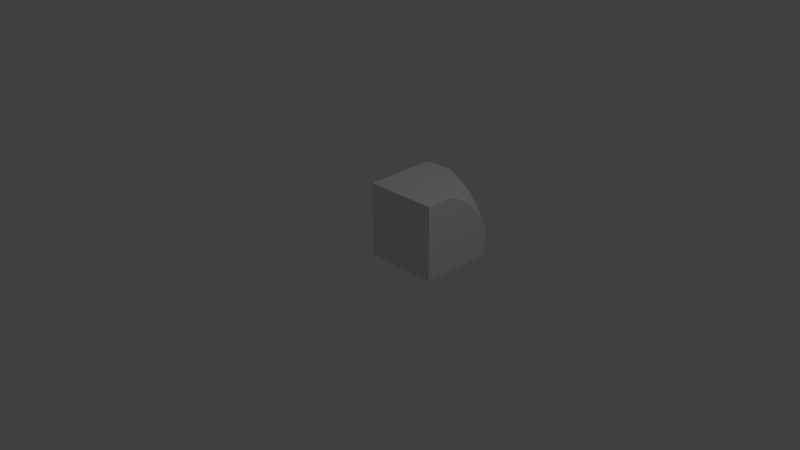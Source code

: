 # Source: shapes.blend  (saved by Blender 2.69.0; exported with 4.5.12 LTS)
import bpy
from mathutils import Matrix  # noqa: F401  (used for matrix-valued properties, if any)

bpy.ops.wm.read_factory_settings(use_empty=True)
scene = bpy.context.scene
scene.name = 'Scene'

# ---- collections
col_collection_1 = bpy.data.collections.new('Collection 1'); scene.collection.children.link(col_collection_1)

# ---- world
world_world = bpy.data.worlds.new('World'); scene.world = world_world
world_world.color = (0.05088, 0.05088, 0.05088)
world_world.use_sun_shadow = False
world_world.sun_shadow_jitter_overblur = 0.0
world_world.cycles.sampling_method = 'MANUAL'
world_world.cycles.sample_map_resolution = 256

# ---- cameras
cam_camera = bpy.data.cameras.new('Camera')
cam_camera.clip_end = 100.0
cam_camera.lens = 35.0
cam_camera.sensor_width = 32.0
cam_camera.sensor_height = 18.0
cam_camera.ortho_scale = 7.314
cam_camera.dof.focus_distance = 0.0
cam_camera.dof.aperture_fstop = 128.0

# ---- lights
light_lamp = bpy.data.lights.new('Lamp', 'POINT')
light_lamp.transmission_factor = 0.0
light_lamp.cutoff_distance = 30.0
light_lamp.energy = 100.0
light_lamp.shadow_buffer_clip_start = 1.001
light_lamp.shadow_soft_size = 0.1
light_lamp.shadow_maximum_resolution = 0.006
light_lamp.use_absolute_resolution = True
light_lamp.cycles.use_multiple_importance_sampling = False

# ---- meshes
me_cube_001 = bpy.data.meshes.new('Cube.001')
me_cube_001.from_pydata([(0.0, 1.0, 0.4293), (0.2983, 1.0, 0.0), (0.0, 1.0, 0.0), (0.0, 1.0, 0.9886), (0.4194, 1.0, 0.9828), (0.9839, 1.0, 0.4165), (0.9141, 1.0, 0.0), (0.0, 1.0, 0.9929), (0.4061, 1.0, 0.9884), (0.6071, 1.0, 0.8798), (0.5154, 1.0, 0.9365), (0.9723, 1.0, 0.0), (0.0, 1.0, 1.0), (0.3737, 1.0, 1.0), (0.417, 0.9918, 0.9928), (0.5116, 1.0, 0.9386), (0.5148, 0.9975, 0.9396), (0.6102, 0.9976, 0.8807), (0.6915, 1.0, 0.8147), (0.6106, 1.0, 0.8774), (0.9744, 1.0, -5.551e-17), (0.0, 0.9952, 1.0), (0.4017, 0.99, 1.0), (0.5948, 0.9289, 0.9625), (0.7014, 0.9918, 0.817), (0.7845, 1.0, 0.7246), (0.7024, 1.0, 0.8052), (0.9989, 1.0, 0.3775), (0.9831, 1.0, -5.551e-17), (0.9889, 1.0, 0.405), (0.0, 0.991, 1.0), (0.4149, 0.9848, 1.0), (0.4381, 0.9741, 1.0), (0.5004, 0.9437, 1.0), (0.5298, 0.927, 1.0), (0.6904, 0.9261, 0.8994), (0.7647, 1.0, 0.7456), (0.8545, 1.0, 0.6402), (0.8305, 1.0, 0.6713), (1.0, 0.988, 0.4055), (1.0, 0.9995, 0.3757), (1.0, 1.0, 0.3742), (0.997, 1.0, 0.0), (-5.551e-17, 0.9857, 1.0), (0.5857, 0.8927, 1.0), (0.6749, 0.8519, 0.9807), (0.7806, 0.9177, 0.8316), (0.7872, 0.9805, 0.7498), (0.8587, 0.9744, 0.6755), (0.922, 1.0, 0.5382), (0.8905, 1.0, 0.589), (1.0, 0.9441, 0.5012), (0.9981, 0.9449, 0.5041), (1.0, 0.9779, 0.0), (1.0, 0.9849, 5.551e-17), (1.0, 1.0, 0.0), (0.0, 0.8942, 1.0), (0.8274, 0.677, 1.0), (0.6437, 0.8519, 1.0), (0.7695, 0.8465, 0.9134), (0.8642, 0.9042, 0.7606), (0.9295, 0.9628, 0.5934), (0.9435, 1.0, 0.4998), (1.0, 0.9426, 0.5042), (1.0, 0.9443, 0.0), (0.8285, 0.6758, 1.0), (-1.11e-16, 0.8938, 1.0), (0.8286, 0.6756, 1.0), (0.7436, 0.7673, 1.0), (0.7515, 0.7597, 1.0), (0.6699, 0.8317, 1.0), (0.7534, 0.7671, 0.9935), (0.8577, 0.836, 0.8417), (0.9367, 0.8934, 0.6837), (1.0, 0.9309, 0.5237), (1.0, 0.9176, 0.0), (0.0, 0.0, 1.0), (0.8286, 0.0, 1.0), (0.9178, 0.6669, 0.9252), (0.8459, 0.7597, 0.9222), (0.9382, 0.821, 0.7673), (1.0, 0.8852, 0.5985), (1.0, 0.8788, 0.608), (1.0, 0.159, 0.0), (1.0, 0.8959, 0.0), (0.8663, 0.0, 1.0), (0.8986, 0.5792, 1.0), (0.9309, 0.7477, 0.847), (1.0, 0.8077, 0.6994), (1.0, 0.8179, 0.6874), (1.0, 0.665, 0.8363), (1.0, 0.0, 0.7061), (1.0, 0.0, 0.0), (0.8991, 0.0, 1.0), (0.8995, 0.5777, 1.0), (0.8987, 0.5791, 1.0), (0.9839, 0.5697, 0.9222), (0.9988, 0.6543, 0.847), (1.0, 0.7415, 0.7694), (1.0, 0.0, 0.8416), (0.8995, 0.0, 1.0), (0.9624, 0.4794, 0.9935), (1.0, 0.7335, 0.7772), (1.0, 0.6524, 0.8469), (1.0, 0.0, 0.8469), (1.0, 0.654, 0.8457), (0.9326, 0.0, 1.0), (0.9596, 0.4701, 1.0), (0.9548, 0.48, 1.0), (1.0, 0.4752, 0.9561), (1.0, 0.5426, 0.9198), (1.0, 0.5671, 0.9052), (1.0, 0.4121, 0.985), (1.0, 0.0, 0.9315), (0.9596, 0.0, 1.0), (1.0, -5.551e-17, 0.9919), (0.998, 0.0, 1.0), (0.998, 0.3801, 1.0), (1.0, 0.38, 0.9982), (1.0, 0.0, 0.9991), (1.0, 0.0, 1.0), (1.0, 0.3746, 1.0), (0.0, 0.0, 0.0)], [], [(0, 1, 2), (0, 3, 4, 5), (1, 0, 5, 6), (6, 5, 11), (4, 10, 9, 5), (18, 5, 9, 19), (4, 15, 10), (18, 26, 25, 5), (25, 38, 37, 5), (37, 50, 49, 5), (5, 29, 27, 20), (27, 28, 20), (26, 36, 25), (49, 62, 5), (11, 5, 20), (8, 4, 3, 7), (28, 27, 41, 42), (13, 8, 7, 12), (42, 41, 55), (83, 90, 91, 92), (83, 74, 90), (91, 90, 99), (84, 51, 74, 83), (90, 105, 103, 99), (103, 104, 99), (64, 51, 75), (113, 112, 115), (51, 63, 74), (89, 98, 90, 74), (75, 51, 84), (103, 110, 112, 104), (112, 113, 104), (74, 81, 82, 89), (98, 102, 90), (39, 51, 64, 53), (103, 111, 110), (110, 109, 112), (89, 88, 98), (41, 40, 39, 53), (53, 54, 41), (115, 112, 118, 119), (119, 118, 121, 120), (55, 41, 54), (94, 86, 85, 93), (67, 66, 76, 77), (86, 67, 77, 85), (100, 94, 93), (56, 34, 32, 43), (56, 57, 34), (94, 95, 86), (66, 67, 65, 56), (65, 57, 56), (43, 32, 31, 30), (57, 69, 68, 34), (114, 107, 106), (107, 108, 94, 100), (100, 106, 107), (68, 70, 58, 34), (34, 33, 32), (58, 44, 34), (30, 31, 22, 21), (117, 107, 114, 116), (121, 117, 116, 120), (21, 22, 13, 12), (88, 80, 98), (82, 73, 89), (73, 80, 88, 89), (73, 60, 80), (51, 52, 63), (63, 52, 74), (74, 52, 61, 81), (81, 61, 73, 82), (61, 48, 73), (73, 48, 60), (48, 47, 60), (27, 29, 39, 40), (5, 52, 51, 39), (39, 29, 5), (62, 52, 5), (61, 52, 62, 49), (50, 61, 49), (48, 61, 50, 37), (38, 48, 37), (47, 48, 38, 25), (36, 47, 25), (27, 40, 41), (32, 14, 31), (31, 14, 22), (8, 13, 22, 14), (118, 117, 121), (112, 107, 117, 118), (112, 101, 107), (107, 101, 108), (108, 101, 94), (57, 71, 69), (69, 71, 68), (71, 45, 70, 68), (70, 45, 58), (45, 23, 44, 58), (44, 23, 34), (23, 16, 33, 34), (16, 14, 32, 33), (4, 14, 16, 15), (8, 14, 4), (109, 101, 112), (96, 101, 109, 110), (94, 101, 96, 95), (95, 96, 78, 86), (86, 78, 67), (78, 79, 65, 67), (79, 71, 57, 65), (79, 59, 71), (71, 59, 45), (59, 35, 45), (45, 35, 23), (35, 17, 23), (23, 17, 16), (10, 16, 17, 9), (15, 16, 10), (111, 96, 110), (97, 96, 111, 103), (96, 97, 78), (97, 87, 78), (78, 87, 79), (87, 72, 79), (79, 72, 59), (72, 46, 59), (59, 46, 35), (46, 24, 35), (35, 24, 17), (17, 24, 18, 19), (9, 17, 19), (105, 97, 103), (90, 97, 105), (87, 97, 90, 102), (80, 87, 102, 98), (87, 80, 72), (80, 60, 72), (72, 60, 46), (60, 47, 46), (46, 47, 24), (24, 47, 36, 26), (18, 24, 26), (43, 30, 3, 56), (30, 21, 7, 3), (3, 0, 66, 56), (21, 12, 7), (66, 0, 2, 122), (122, 76, 66), (113, 100, 93, 85), (113, 114, 106, 100), (85, 99, 104, 113), (115, 116, 114, 113), (119, 120, 116, 115), (85, 77, 91, 99), (76, 122, 91, 77), (122, 92, 91), (6, 11, 64, 75), (20, 53, 64, 11), (28, 54, 53, 20), (84, 83, 6, 75), (42, 55, 54, 28), (83, 92, 1, 6), (92, 122, 2, 1)])
me_cube_001.use_remesh_preserve_volume = False
me_cube_001.use_remesh_preserve_attributes = False
me_cube_001.use_mirror_vertex_groups = False
me_cube_001.update()

# ---- objects
ob_cube = bpy.data.objects.new('Cube', me_cube_001)
ob_lamp = bpy.data.objects.new('Lamp', light_lamp)
ob_camera = bpy.data.objects.new('Camera', cam_camera)

# ---- transforms, parenting, visibility, modifiers, constraints
ob_cube.location = (0.0, 0.0, 0.0)
ob_cube.lineart.crease_threshold = 0.0
ob_lamp.location = (4.076, 1.005, 5.904)
ob_lamp.rotation_euler = (0.6503, 0.05522, 1.866)
ob_lamp.lock_rotations_4d = False
ob_lamp.empty_display_type = 'ARROWS'
ob_lamp.color = (0.0, 0.0, 0.0, 0.0)
ob_lamp.lineart.crease_threshold = 0.0
ob_camera.location = (7.481, -6.508, 5.344)
ob_camera.rotation_euler = (1.109, 0.01082, 0.8149)
ob_camera.lock_rotations_4d = False
ob_camera.empty_display_type = 'ARROWS'
ob_camera.color = (0.0, 0.0, 0.0, 0.0)
ob_camera.display_type = 'WIRE'
ob_camera.lineart.crease_threshold = 0.0

# ---- collection membership
col_collection_1.objects.link(ob_cube)
col_collection_1.objects.link(ob_lamp)
col_collection_1.objects.link(ob_camera)

# ---- scene / render settings (as saved in the file)
scene.camera = ob_camera
scene.frame_start = 1; scene.frame_end = 250; scene.frame_set(1)
scene.render.engine = 'BLENDER_EEVEE_NEXT'
scene.render.image_settings.compression = 90
scene.render.resolution_percentage = 50
scene.render.dither_intensity = 0.0
scene.cycles.use_denoising = False
scene.cycles.samples = 10
scene.cycles.sampling_pattern = 'TABULATED_SOBOL'
scene.cycles.light_sampling_threshold = 0.0
scene.cycles.use_adaptive_sampling = False
scene.cycles.use_light_tree = False
scene.cycles.blur_glossy = 0.0
scene.cycles.volume_bounces = 1
scene.cycles.pixel_filter_type = 'GAUSSIAN'
scene.cycles.sample_clamp_indirect = 0.0
scene.view_settings.view_transform = 'Standard'
bpy.context.view_layer.update()
